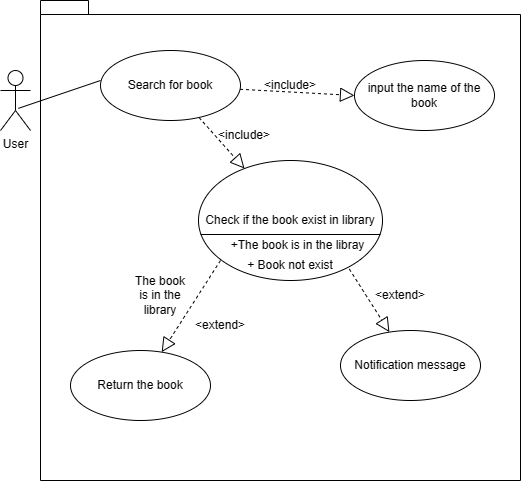

The diagram above was exported from draw.io. Its source (the exported page's mxGraphModel, read from the mxfile embedded in the PNG):
<mxGraphModel dx="670" dy="420" grid="1" gridSize="10" guides="1" tooltips="1" connect="1" arrows="1" fold="1" page="1" pageScale="1" pageWidth="827" pageHeight="1169" background="none" math="0" shadow="0">
  <root>
    <mxCell id="0" />
    <mxCell id="1" parent="0" />
    <mxCell id="VZAimAqatIzYcrqupgcQ-1" value="" style="shape=folder;fontStyle=1;spacingTop=10;tabWidth=40;tabHeight=14;tabPosition=left;html=1;" vertex="1" parent="1">
      <mxGeometry x="100" y="100" width="480" height="480" as="geometry" />
    </mxCell>
    <mxCell id="VZAimAqatIzYcrqupgcQ-2" value="User" style="shape=umlActor;verticalLabelPosition=bottom;verticalAlign=top;html=1;" vertex="1" parent="1">
      <mxGeometry x="60" y="170" width="30" height="60" as="geometry" />
    </mxCell>
    <mxCell id="VZAimAqatIzYcrqupgcQ-3" value="Search for book" style="ellipse;whiteSpace=wrap;html=1;" vertex="1" parent="1">
      <mxGeometry x="160" y="150" width="140" height="70" as="geometry" />
    </mxCell>
    <mxCell id="VZAimAqatIzYcrqupgcQ-5" value="" style="endArrow=none;html=1;rounded=0;exitX=0.596;exitY=0.631;exitDx=0;exitDy=0;exitPerimeter=0;" edge="1" parent="1" source="VZAimAqatIzYcrqupgcQ-2">
      <mxGeometry width="50" height="50" relative="1" as="geometry">
        <mxPoint x="110" y="230" as="sourcePoint" />
        <mxPoint x="160" y="180" as="targetPoint" />
      </mxGeometry>
    </mxCell>
    <mxCell id="VZAimAqatIzYcrqupgcQ-8" value="input the name of the book" style="ellipse;whiteSpace=wrap;html=1;" vertex="1" parent="1">
      <mxGeometry x="414" y="160" width="140" height="70" as="geometry" />
    </mxCell>
    <mxCell id="VZAimAqatIzYcrqupgcQ-10" value="&amp;lt;include&amp;gt;" style="text;html=1;strokeColor=none;fillColor=none;align=center;verticalAlign=middle;whiteSpace=wrap;rounded=0;" vertex="1" parent="1">
      <mxGeometry x="320" y="170" width="60" height="30" as="geometry" />
    </mxCell>
    <mxCell id="VZAimAqatIzYcrqupgcQ-11" value="Check if the book exist in library" style="ellipse;whiteSpace=wrap;html=1;" vertex="1" parent="1">
      <mxGeometry x="258" y="260" width="184" height="120" as="geometry" />
    </mxCell>
    <mxCell id="VZAimAqatIzYcrqupgcQ-13" value="&amp;lt;include&amp;gt;" style="text;html=1;strokeColor=none;fillColor=none;align=center;verticalAlign=middle;whiteSpace=wrap;rounded=0;" vertex="1" parent="1">
      <mxGeometry x="274" y="220" width="60" height="30" as="geometry" />
    </mxCell>
    <mxCell id="VZAimAqatIzYcrqupgcQ-14" value="" style="line;strokeWidth=1;fillColor=none;align=left;verticalAlign=middle;spacingTop=-1;spacingLeft=3;spacingRight=3;rotatable=0;labelPosition=right;points=[];portConstraint=eastwest;strokeColor=inherit;" vertex="1" parent="1">
      <mxGeometry x="260" y="330" width="180" height="8" as="geometry" />
    </mxCell>
    <mxCell id="VZAimAqatIzYcrqupgcQ-15" value="Return the book" style="ellipse;whiteSpace=wrap;html=1;" vertex="1" parent="1">
      <mxGeometry x="130" y="450" width="140" height="70" as="geometry" />
    </mxCell>
    <mxCell id="VZAimAqatIzYcrqupgcQ-17" value="&amp;lt;extend&amp;gt;" style="text;html=1;strokeColor=none;fillColor=none;align=center;verticalAlign=middle;whiteSpace=wrap;rounded=0;" vertex="1" parent="1">
      <mxGeometry x="250" y="410" width="60" height="30" as="geometry" />
    </mxCell>
    <mxCell id="VZAimAqatIzYcrqupgcQ-18" value="+The book is in the libray" style="text;html=1;strokeColor=none;fillColor=none;align=center;verticalAlign=middle;whiteSpace=wrap;rounded=0;" vertex="1" parent="1">
      <mxGeometry x="285" y="330" width="145" height="30" as="geometry" />
    </mxCell>
    <mxCell id="VZAimAqatIzYcrqupgcQ-19" value="+ Book not exist" style="text;html=1;strokeColor=none;fillColor=none;align=center;verticalAlign=middle;whiteSpace=wrap;rounded=0;" vertex="1" parent="1">
      <mxGeometry x="300" y="350" width="100" height="30" as="geometry" />
    </mxCell>
    <mxCell id="VZAimAqatIzYcrqupgcQ-21" value="The book is in the library" style="text;html=1;strokeColor=none;fillColor=none;align=center;verticalAlign=middle;whiteSpace=wrap;rounded=0;" vertex="1" parent="1">
      <mxGeometry x="190" y="380" width="60" height="30" as="geometry" />
    </mxCell>
    <mxCell id="VZAimAqatIzYcrqupgcQ-23" value="" style="endArrow=block;dashed=1;endFill=0;endSize=12;html=1;rounded=0;entryX=0;entryY=0.5;entryDx=0;entryDy=0;" edge="1" parent="1" source="VZAimAqatIzYcrqupgcQ-3" target="VZAimAqatIzYcrqupgcQ-8">
      <mxGeometry width="160" relative="1" as="geometry">
        <mxPoint x="70" y="270" as="sourcePoint" />
        <mxPoint x="230" y="270" as="targetPoint" />
      </mxGeometry>
    </mxCell>
    <mxCell id="VZAimAqatIzYcrqupgcQ-24" value="" style="endArrow=block;dashed=1;endFill=0;endSize=12;html=1;rounded=0;" edge="1" parent="1" source="VZAimAqatIzYcrqupgcQ-3" target="VZAimAqatIzYcrqupgcQ-11">
      <mxGeometry width="160" relative="1" as="geometry">
        <mxPoint x="270" y="360" as="sourcePoint" />
        <mxPoint x="430" y="360" as="targetPoint" />
      </mxGeometry>
    </mxCell>
    <mxCell id="VZAimAqatIzYcrqupgcQ-25" value="" style="endArrow=block;dashed=1;endFill=0;endSize=12;html=1;rounded=0;" edge="1" parent="1" target="VZAimAqatIzYcrqupgcQ-15">
      <mxGeometry width="160" relative="1" as="geometry">
        <mxPoint x="280" y="360" as="sourcePoint" />
        <mxPoint x="430" y="360" as="targetPoint" />
      </mxGeometry>
    </mxCell>
    <mxCell id="VZAimAqatIzYcrqupgcQ-26" value="Notification message" style="ellipse;whiteSpace=wrap;html=1;" vertex="1" parent="1">
      <mxGeometry x="400" y="430" width="140" height="70" as="geometry" />
    </mxCell>
    <mxCell id="VZAimAqatIzYcrqupgcQ-27" value="" style="endArrow=block;dashed=1;endFill=0;endSize=12;html=1;rounded=0;exitX=1.088;exitY=0.616;exitDx=0;exitDy=0;exitPerimeter=0;" edge="1" parent="1" source="VZAimAqatIzYcrqupgcQ-19" target="VZAimAqatIzYcrqupgcQ-26">
      <mxGeometry width="160" relative="1" as="geometry">
        <mxPoint x="290" y="530" as="sourcePoint" />
        <mxPoint x="450" y="530" as="targetPoint" />
      </mxGeometry>
    </mxCell>
    <mxCell id="VZAimAqatIzYcrqupgcQ-28" value="&amp;lt;extend&amp;gt;" style="text;html=1;strokeColor=none;fillColor=none;align=center;verticalAlign=middle;whiteSpace=wrap;rounded=0;" vertex="1" parent="1">
      <mxGeometry x="430" y="380" width="60" height="30" as="geometry" />
    </mxCell>
  </root>
</mxGraphModel>